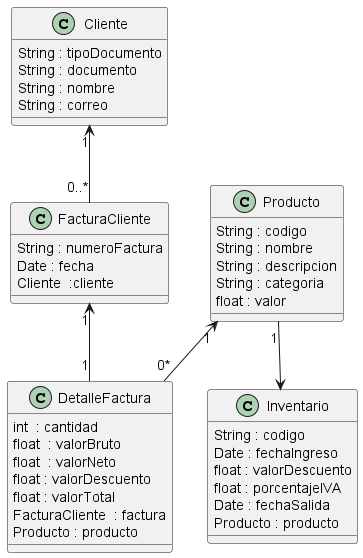

The diagram above was rendered by PlantUML. Its source (embedded in the PNG):
@startuml
class Cliente {
  String : tipoDocumento
  String : documento
  String : nombre
  String : correo
}

class FacturaCliente {
  String : numeroFactura
  Date : fecha
  Cliente  :cliente
}

class DetalleFactura {
  int  : cantidad
  float  : valorBruto
  float  : valorNeto
  float : valorDescuento
  float : valorTotal
  FacturaCliente  : factura
  Producto : producto
}

class Producto {
  String : codigo
  String : nombre
  String : descripcion
  String : categoria
  float : valor
}

class Inventario {
  String : codigo
  Date : fechaIngreso
  float : valorDescuento
  float : porcentajeIVA
  Date : fechaSalida
  Producto : producto
}

Cliente "1" <-- "0..*" FacturaCliente
FacturaCliente "1" <-- "1" DetalleFactura
Producto "1" <-- "0*" DetalleFactura
Producto "1" -->  Inventario
@enduml